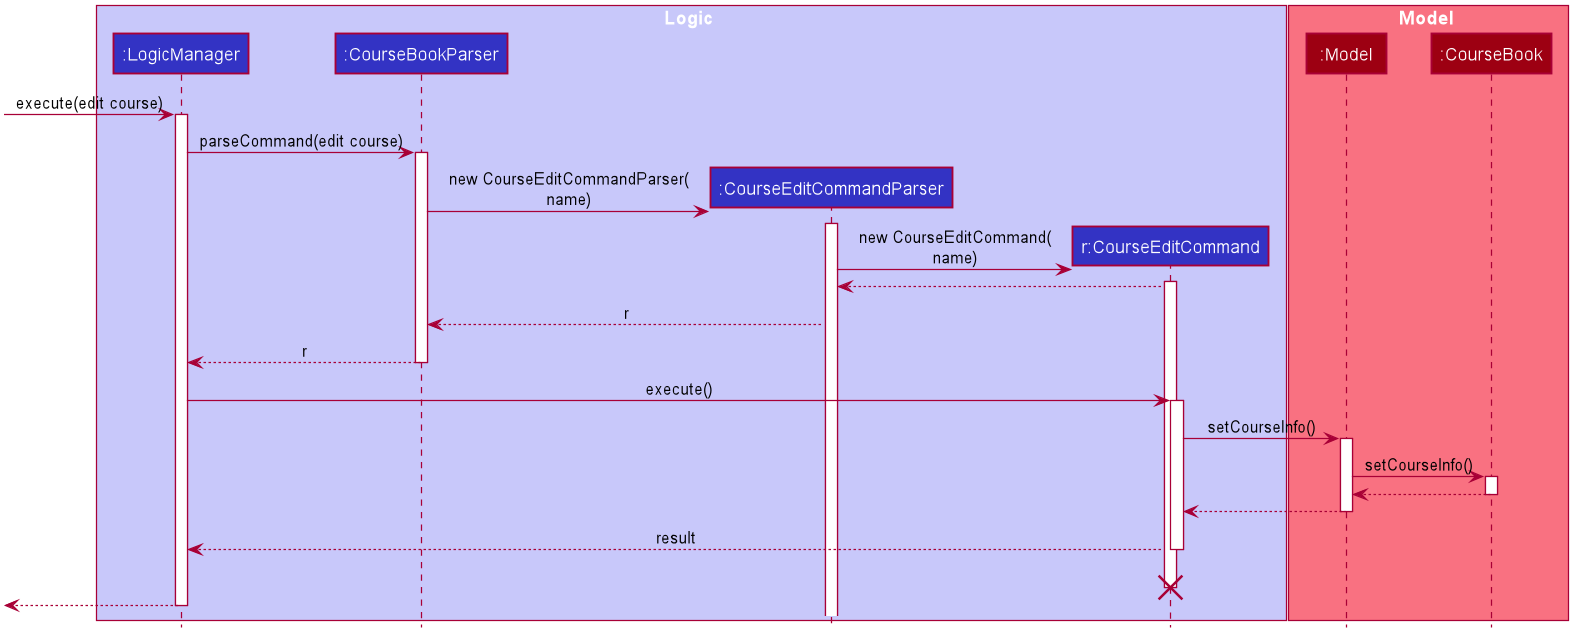

The diagram above was rendered by PlantUML. Its source (embedded in the PNG):
@startuml









skinparam BackgroundColor #FFFFFFF

skinparam Shadowing false

skinparam Class {
    FontColor #FFFFFF
    BorderThickness 1
    BorderColor #FFFFFF
    StereotypeFontColor #FFFFFF
    FontName Arial
}

skinparam Actor {
    BorderColor #000000
    Color #000000
    FontName Arial
}

skinparam Sequence {
    MessageAlign center
    BoxFontSize 15
    BoxPadding 0
    BoxFontColor #FFFFFF
    FontName Arial
}

skinparam Participant {
    FontColor #FFFFFFF
    Padding 20
}

skinparam MinClassWidth 50
skinparam ParticipantPadding 10
skinparam Shadowing false
skinparam DefaultTextAlignment center
skinparam packageStyle Rectangle

hide footbox
hide members
hide circle

box Logic #C8C8FA
participant ":LogicManager" as LogicManager #3333C4
participant ":CourseBookParser" as CourseBookParser #3333C4
participant ":CourseEditCommandParser" as CourseEditCommandParser #3333C4
participant "r:CourseEditCommand" as CourseEditCommand #3333C4
end box

box Model #F97181
participant ":Model" as Model #9D0012
participant ":CourseBook" as CourseBook #9D0012
end box

[-> LogicManager : execute(edit course)
activate LogicManager

LogicManager -> CourseBookParser : parseCommand(edit course)
activate CourseBookParser

create CourseEditCommandParser
CourseBookParser -> CourseEditCommandParser : new CourseEditCommandParser(\nname)
activate CourseEditCommandParser

create CourseEditCommand
CourseEditCommandParser -> CourseEditCommand : new CourseEditCommand(\nname)
activate CourseEditCommand

CourseEditCommand --> CourseEditCommandParser
CourseEditCommandParser --> CourseBookParser : r

CourseBookParser --> LogicManager : r
deactivate CourseBookParser

LogicManager -> CourseEditCommand : execute()
activate CourseEditCommand

CourseEditCommand -> Model : setCourseInfo()
activate Model

Model -> CourseBook : setCourseInfo()
activate CourseBook

CourseBook --> Model
deactivate CourseBook

Model --> CourseEditCommand
deactivate Model

CourseEditCommand --> LogicManager : result
deactivate CourseEditCommand
CourseEditCommand -[hidden]-> LogicManager : result
destroy CourseEditCommand

[<--LogicManager
deactivate LogicManager
@enduml